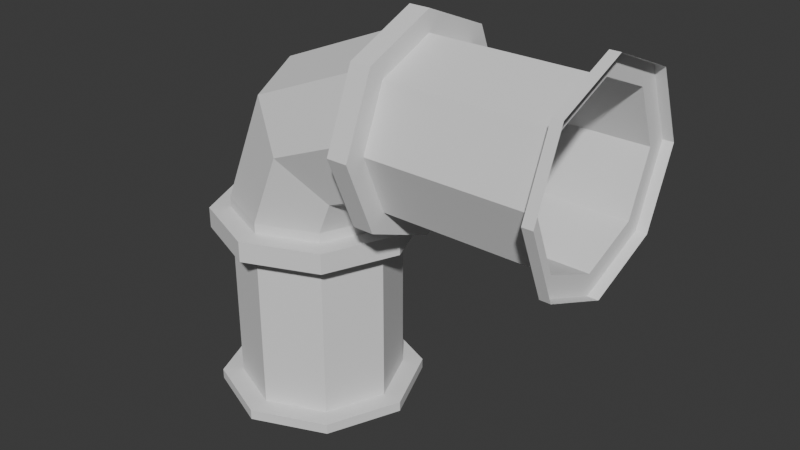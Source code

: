 # Source: pipe_bend.blend  (saved by Blender 4.4.30; exported with 4.5.12 LTS)
import bpy
from mathutils import Matrix  # noqa: F401  (used for matrix-valued properties, if any)

bpy.ops.wm.read_factory_settings(use_empty=True)
scene = bpy.context.scene
scene.name = 'Scene'

# ---- world
world_world = bpy.data.worlds.new('World'); scene.world = world_world
world_world.use_nodes = True; world_world.node_tree.nodes.clear()
_N = world_world.node_tree.nodes; _L = world_world.node_tree.links
n0 = _N.new('ShaderNodeOutputWorld'); n0.name = 'World Output'; n0.location = (300, 300)
n1 = _N.new('ShaderNodeBackground'); n1.name = 'Background'; n1.location = (10, 300)
n1.inputs[0].default_value = (0.05088, 0.05088, 0.05088, 1.0)
_L.new(n1.outputs[0], n0.inputs[0])
n0.is_active_output = True
world_world.color = (0.05088, 0.05088, 0.05088)
world_world.sun_shadow_jitter_overblur = 0.0

# ---- meshes
me_cylinder = bpy.data.meshes.new('Cylinder')
me_cylinder.from_pydata([(0.15, 0.4, 0.5), (-0.5, 0.4, -0.95), (-0.6364, 0.0, 0.6364), (0.05, 0.5, 0.5), (0.95, 0.5, 0.5), (-0.5, 0.5, -1.0), (0.95, 0.4, 0.5), (-0.5536, -0.2828, 0.5536), (0.15, 0.5, 0.5), (-0.5, 0.5, -0.15), (-0.3536, -0.4, 0.3536), (0.05, 0.3536, 0.1464), (-0.5, 0.4, -0.15), (0.95, 0.3536, 0.1464), (-0.1536, -0.2828, 0.1536), (0.15, 0.3536, 0.1464), (-0.07071, -4.899e-17, 0.07071), (0.95, 0.0, 0.0), (-0.5, 0.5, -0.95), (0.05, -6.718e-09, 0.0), (-0.1464, 0.3536, -1.0), (0.15, -1.344e-08, 0.0), (0.15, 0.2828, 0.2172), (-0.1536, 0.2828, 0.1536), (0.95, -0.3536, 0.1464), (-0.1464, 0.3536, -0.15), (-0.3536, 0.4, 0.3536), (0.05, -0.3536, 0.1464), (0.95, 0.2828, 0.2172), (-0.1464, 0.3536, -0.95), (-0.5536, 0.2828, 0.5536), (0.15, -0.3536, 0.1464), (0.95, -0.5, 0.5), (-0.9, 0.0, 5.96e-08), (0.0, 0.0, -0.15), (0.05, -0.5, 0.5), (0.15, -1.344e-08, 0.1), (-0.7828, -0.2828, 5.96e-08), (0.0, 0.0, -1.0), (0.15, -0.5, 0.5), (0.95, 0.0, 0.1), (-0.5, -0.4, 5.96e-08), (0.0, 0.0, -0.95), (0.95, -0.3536, 0.8536), (0.05, -0.3536, 0.8536), (-0.2172, -0.2828, 0.0), (-0.2172, 0.2828, -0.95), (0.15, -0.3536, 0.8536), (0.05, -6.718e-09, 1.0), (-0.1, -4.899e-17, 0.0), (0.15, -0.2828, 0.2172), (-0.1464, -0.3536, -0.15), (-0.2172, 0.2828, 0.0), (0.95, 0.0, 1.0), (-0.1464, -0.3536, -1.0), (0.15, -1.344e-08, 1.0), (-0.5, 0.4, 5.96e-08), (0.95, -0.2828, 0.2172), (0.95, 0.3536, 0.8536), (-0.2172, 0.2828, -0.15), (-0.1464, -0.3536, -0.95), (0.05, 0.3536, 0.8536), (0.15, 0.3536, 0.8536), (-0.7828, 0.2828, 5.96e-08), (-0.5, -0.5, -0.15), (0.15, -0.4, 0.5), (0.0, 0.0, 0.9), (0.95, -0.4, 0.5), (0.15, -0.2828, 0.7828), (-0.5, -0.5, -1.0), (0.95, -0.2828, 0.7828), (0.0, -0.2828, 0.7828), (-0.1, 0.0, -0.95), (0.15, -1.344e-08, 0.9), (0.0, -0.4, 0.5), (0.95, 0.0, 0.9), (-0.5, -0.5, -0.95), (0.15, 0.2828, 0.7828), (0.0, -0.2828, 0.2172), (0.95, 0.2828, 0.7828), (0.0, -4.899e-17, 0.1), (1.0, 0.5, 0.5), (1.0, 0.3536, 0.1464), (-0.1, 0.0, -0.15), (0.0, 0.2828, 0.2172), (1.0, 0.0, 0.0), (-0.8536, -0.3536, -0.15), (1.0, -0.3536, 0.1464), (0.0, 0.4, 0.5), (1.0, -0.5, 0.5), (1.0, -0.3536, 0.8536), (-0.8536, -0.3536, -1.0), (1.0, 0.0, 1.0), (-0.8536, -0.3536, -0.95), (1.0, 0.3536, 0.8536), (0.0, 0.2828, 0.7828), (-1.0, 0.0, -1.0), (-0.9, 0.0, 0.0), (-0.7828, -0.2828, 0.0), (-0.2172, -0.2828, -0.95), (-0.5, -0.4, 0.0), (-1.0, 0.0, -0.15), (-0.2172, -0.2828, 0.0), (-1.0, 0.0, -0.95), (-0.2172, -0.2828, -0.15), (-0.8536, 0.3536, -0.15), (-0.2172, 0.2828, 0.0), (-0.8536, 0.3536, -1.0), (-0.5, 0.4, 0.0), (-0.8536, 0.3536, -0.95), (-0.7828, 0.2828, 0.0), (-0.5, -0.4, -0.95), (-0.5, -0.4, -0.15), (-0.7828, -0.2828, -0.95), (-0.7828, -0.2828, -0.15), (-0.9, 0.0, -0.95), (-0.9, 0.0, -0.15), (-0.7828, 0.2828, -0.95), (-0.7828, 0.2828, -0.15), (-0.5, 0.5, -0.05), (-0.1464, 0.3536, -0.05), (0.0, 0.0, -0.05), (-0.1464, -0.3536, -0.05), (-0.5, -0.5, -0.05), (-0.8536, -0.3536, -0.05), (-1.0, 0.0, -0.05), (-0.8536, 0.3536, -0.05), (-0.5, -0.4, -0.05), (-0.1, -4.899e-17, -0.05), (-0.5, 0.4, -0.05), (-0.9, 0.0, -0.05), (-0.7828, -0.2828, -0.05), (-0.2172, -0.2828, -0.05), (-0.2172, 0.2828, -0.05), (-0.7828, 0.2828, -0.05), (0.05, -0.2828, 0.2172), (0.05, -0.4, 0.5), (0.05, -0.2828, 0.7828), (0.05, 0.0, 0.9), (0.05, 0.2828, 0.7828), (0.05, 0.4, 0.5), (0.05, 0.2828, 0.2172), (0.05, -4.899e-17, 0.1)], [], [(1, 12, 59, 46), (46, 59, 83, 72), (72, 83, 104, 99), (99, 104, 112, 111), (111, 112, 114, 113), (114, 116, 115, 113), (117, 115, 116, 118), (118, 12, 1, 117), (5, 18, 29, 20), (20, 29, 42, 38), (38, 42, 60, 54), (54, 60, 76, 69), (69, 76, 93, 91), (91, 93, 103, 96), (42, 72, 99, 60), (111, 113, 93, 76), (96, 103, 109, 107), (107, 109, 18, 5), (25, 9, 119, 120), (121, 34, 25, 120), (122, 51, 34, 121), (123, 64, 51, 122), (124, 86, 64, 123), (101, 86, 124, 125), (105, 101, 125, 126), (9, 105, 126, 119), (9, 25, 59, 12), (34, 83, 59, 25), (64, 86, 114, 112), (29, 46, 72, 42), (18, 1, 46, 29), (117, 1, 18, 109), (115, 117, 109, 103), (113, 115, 103, 93), (99, 111, 76, 60), (51, 64, 112, 104), (34, 51, 104, 83), (105, 9, 12, 118), (101, 105, 118, 116), (86, 101, 116, 114), (129, 133, 120, 119), (128, 132, 122, 121), (66, 2, 7, 71), (71, 7, 10, 74), (74, 10, 14, 78), (78, 14, 16, 80), (80, 16, 23, 84), (84, 23, 26, 88), (88, 26, 30, 95), (95, 30, 2, 66), (2, 33, 37, 7), (7, 37, 41, 10), (10, 41, 45, 14), (14, 45, 49, 16), (16, 49, 52, 23), (23, 52, 56, 26), (26, 56, 63, 30), (30, 63, 33, 2), (37, 33, 97, 98), (100, 41, 37, 98), (41, 100, 45), (45, 102, 49), (106, 52, 49), (56, 52, 106, 108), (63, 56, 108, 110), (33, 63, 110, 97), (108, 106, 133, 129), (133, 106, 49, 128), (128, 49, 102, 132), (97, 110, 134, 130), (98, 97, 130, 131), (132, 102, 100, 127), (134, 110, 108, 129), (127, 100, 98, 131), (74, 78, 135, 136), (66, 71, 137, 138), (95, 66, 138, 139), (84, 88, 140, 141), (78, 80, 142, 135), (71, 74, 136, 137), (88, 95, 139, 140), (80, 84, 141, 142), (0, 6, 28, 22), (22, 28, 40, 36), (36, 40, 57, 50), (50, 57, 67, 65), (65, 67, 70, 68), (70, 75, 73, 68), (77, 73, 75, 79), (79, 6, 0, 77), (3, 8, 15, 11), (11, 15, 21, 19), (19, 21, 31, 27), (27, 31, 39, 35), (35, 39, 47, 44), (44, 47, 55, 48), (21, 36, 50, 31), (65, 68, 47, 39), (48, 55, 62, 61), (61, 62, 8, 3), (136, 35, 44, 137), (138, 48, 61, 139), (13, 4, 81, 82), (85, 17, 13, 82), (87, 24, 17, 85), (89, 32, 24, 87), (90, 43, 32, 89), (53, 43, 90, 92), (58, 53, 92, 94), (4, 58, 94, 81), (4, 13, 28, 6), (17, 40, 28, 13), (32, 43, 70, 67), (15, 22, 36, 21), (8, 0, 22, 15), (77, 0, 8, 62), (73, 77, 62, 55), (68, 73, 55, 47), (50, 65, 39, 31), (24, 32, 67, 57), (17, 24, 57, 40), (58, 4, 6, 79), (53, 58, 79, 75), (43, 53, 75, 70), (137, 44, 48, 138), (135, 27, 35, 136), (142, 19, 27, 135), (134, 129, 119, 126), (130, 134, 126, 125), (131, 130, 125, 124), (127, 131, 124, 123), (132, 127, 123, 122), (139, 61, 3, 140), (140, 3, 11, 141), (141, 11, 19, 142), (133, 128, 121, 120)])
_uv = me_cylinder.uv_layers.new(name='UVMap')
_uv.uv.foreach_set('vector', [0.6266, 0.1563, 0.4223, 0.1563, 0.4223, 0.07815, 0.6266, 0.07815, 0.6266, 0.07815, 0.4223, 0.07815, 0.4223, -1.871e-08, 0.6266, -1.871e-08, 0.6266, 0.6252, 0.4223, 0.6252, 0.4223, 0.5471, 0.6266, 0.5471, 0.6266, 0.5471, 0.4223, 0.5471, 0.4223, 0.4689, 0.6266, 0.4689, 0.6266, 0.4689, 0.4223, 0.4689, 0.4223, 0.3908, 0.6266, 0.3908, 0.4223, 0.3908, 0.4223, 0.3126, 0.6266, 0.3126, 0.6266, 0.3908, 0.6266, 0.2345, 0.6266, 0.3126, 0.4223, 0.3126, 0.4223, 0.2345, 0.4223, 0.2345, 0.4223, 0.1563, 0.6266, 0.1563, 0.6266, 0.2345, 0.1454, 0.5862, 0.1582, 0.5862, 0.1582, 0.6839, 0.1454, 0.6839, 0.1454, 0.6839, 0.1582, 0.6839, 0.1582, 0.7815, 0.1454, 0.7815, 0.1454, -6.356e-09, 0.1582, -6.913e-09, 0.1582, 0.09769, 0.1454, 0.09769, 0.1454, 0.09769, 0.1582, 0.09769, 0.1582, 0.1954, 0.1454, 0.1954, 0.1454, 0.1954, 0.1582, 0.1954, 0.1582, 0.2931, 0.1454, 0.2931, 0.1454, 0.2931, 0.1582, 0.2931, 0.1582, 0.3908, 0.1454, 0.3908, 0.1582, -6.913e-09, 0.1817, 0.009769, 0.1817, 0.08792, 0.1582, 0.09769, 0.1817, 0.2052, 0.1817, 0.2833, 0.1582, 0.2931, 0.1582, 0.1954, 0.1454, 0.3908, 0.1582, 0.3908, 0.1582, 0.4885, 0.1454, 0.4885, 0.1454, 0.4885, 0.1582, 0.4885, 0.1582, 0.5862, 0.1454, 0.5862, 0.09628, 0.6839, 0.09628, 0.5862, 0.1218, 0.5862, 0.1218, 0.6839, 0.1218, 0.7815, 0.09628, 0.7815, 0.09628, 0.6839, 0.1218, 0.6839, 0.1218, 0.09769, 0.09628, 0.09769, 0.09628, 1.45e-08, 0.1218, 1.338e-08, 0.1218, 0.1954, 0.09628, 0.1954, 0.09628, 0.09769, 0.1218, 0.09769, 0.1218, 0.2931, 0.09628, 0.2931, 0.09628, 0.1954, 0.1218, 0.1954, 0.09628, 0.3908, 0.09628, 0.2931, 0.1218, 0.2931, 0.1218, 0.3908, 0.09628, 0.4885, 0.09628, 0.3908, 0.1218, 0.3908, 0.1218, 0.4885, 0.09628, 0.5862, 0.09628, 0.4885, 0.1218, 0.4885, 0.1218, 0.5862, 0.09628, 0.5862, 0.09628, 0.6839, 0.0727, 0.6741, 0.0727, 0.5959, 0.09628, 0.7815, 0.0727, 0.7718, 0.0727, 0.6936, 0.09628, 0.6839, 0.09628, 0.1954, 0.09628, 0.2931, 0.0727, 0.2833, 0.0727, 0.2052, 0.1582, 0.6839, 0.1817, 0.6936, 0.1817, 0.7718, 0.1582, 0.7815, 0.1582, 0.5862, 0.1817, 0.5959, 0.1817, 0.6741, 0.1582, 0.6839, 0.1817, 0.4982, 0.1817, 0.5764, 0.1582, 0.5862, 0.1582, 0.4885, 0.1817, 0.4005, 0.1817, 0.4787, 0.1582, 0.4885, 0.1582, 0.3908, 0.1817, 0.3028, 0.1817, 0.381, 0.1582, 0.3908, 0.1582, 0.2931, 0.1817, 0.1075, 0.1817, 0.1856, 0.1582, 0.1954, 0.1582, 0.09769, 0.09628, 0.09769, 0.09628, 0.1954, 0.0727, 0.1856, 0.0727, 0.1075, 0.09628, 1.45e-08, 0.09628, 0.09769, 0.0727, 0.08792, 0.0727, 0.009769, 0.09628, 0.4885, 0.09628, 0.5862, 0.0727, 0.5764, 0.0727, 0.4982, 0.09628, 0.3908, 0.09628, 0.4885, 0.0727, 0.4787, 0.0727, 0.4005, 0.09628, 0.2931, 0.09628, 0.3908, 0.0727, 0.381, 0.0727, 0.3028, 0.1454, 0.5959, 0.1454, 0.6741, 0.1218, 0.6839, 0.1218, 0.5862, 0.1454, 0.009769, 0.1454, 0.08792, 0.1218, 0.09769, 0.1218, 1.338e-08, 0.826, 0.3119, 0.6521, 0.2861, 0.6747, 0.2113, 0.826, 0.2337, 0.826, 0.2337, 0.6747, 0.2113, 0.7128, 0.1431, 0.8094, 0.1574, 0.8094, 0.1574, 0.7128, 0.1431, 0.7508, 0.0748, 0.7928, 0.08102, 0.7928, 0.08102, 0.7508, 0.0748, 0.7734, -3.744e-09, 0.7928, 0.002861, 0.7047, 0.598, 0.6853, 0.5952, 0.6853, 0.517, 0.7273, 0.5232, 0.7273, 0.5232, 0.6853, 0.517, 0.6687, 0.4407, 0.7653, 0.455, 0.7653, 0.455, 0.6687, 0.4407, 0.6521, 0.3643, 0.8034, 0.3867, 0.8034, 0.3867, 0.6521, 0.3643, 0.6521, 0.2861, 0.826, 0.3119, 1.0, 0.2861, 0.8261, 0.3118, 0.8261, 0.2337, 0.9774, 0.2113, 0.9774, 0.2113, 0.8261, 0.2337, 0.8427, 0.1573, 0.9393, 0.143, 0.9393, 0.143, 0.8427, 0.1573, 0.8594, 0.08099, 0.9013, 0.07478, 0.9013, 0.07478, 0.8594, 0.08099, 0.8594, 0.002859, 0.8787, 8.523e-10, 0.9667, 0.595, 0.9474, 0.5979, 0.9248, 0.5231, 0.9667, 0.5169, 0.9667, 0.5169, 0.9248, 0.5231, 0.8868, 0.4548, 0.9834, 0.4405, 0.9834, 0.4405, 0.8868, 0.4548, 0.8487, 0.3866, 1.0, 0.3642, 1.0, 0.3642, 0.8487, 0.3866, 0.8261, 0.3118, 1.0, 0.2861, 0.8261, 0.2337, 0.8261, 0.3118, 0.826, 0.3118, 0.826, 0.2337, 0.8427, 0.1573, 0.8427, 0.1573, 0.8261, 0.2337, 0.826, 0.2337, 0.8427, 0.1573, 0.8427, 0.1573, 0.8594, 0.08099, 0.8594, 0.08099, 0.8593, 0.08099, 0.8594, 0.002859, 0.9247, 0.5231, 0.9248, 0.5231, 0.9474, 0.5979, 0.8868, 0.4548, 0.9248, 0.5231, 0.9247, 0.5231, 0.8867, 0.4549, 0.8487, 0.3866, 0.8868, 0.4548, 0.8867, 0.4549, 0.8487, 0.3866, 0.8261, 0.3118, 0.8487, 0.3866, 0.8487, 0.3866, 0.826, 0.3118, 0.6266, 0.1563, 0.6266, 0.07815, 0.6393, 0.07815, 0.6393, 0.1563, 0.6393, 0.07815, 0.6266, 0.07815, 0.6266, -8.679e-09, 0.6393, -9.237e-09, 0.6393, 0.6252, 0.6266, 0.6252, 0.6266, 0.5471, 0.6393, 0.5471, 0.6266, 0.3126, 0.6266, 0.2345, 0.6393, 0.2345, 0.6393, 0.3126, 0.6266, 0.3908, 0.6266, 0.3126, 0.6393, 0.3126, 0.6393, 0.3908, 0.6393, 0.5471, 0.6266, 0.5471, 0.6266, 0.4689, 0.6393, 0.4689, 0.6393, 0.2345, 0.6266, 0.2345, 0.6266, 0.1563, 0.6393, 0.1563, 0.6393, 0.4689, 0.6266, 0.4689, 0.6266, 0.3908, 0.6393, 0.3908, 0.6521, 0.4689, 0.6521, 0.5471, 0.6393, 0.5471, 0.6393, 0.4689, 0.6521, 0.3126, 0.6521, 0.3908, 0.6393, 0.3908, 0.6393, 0.3126, 0.6521, 0.2345, 0.6521, 0.3126, 0.6393, 0.3126, 0.6393, 0.2345, 0.6521, 0.07815, 0.6521, 0.1563, 0.6393, 0.1563, 0.6393, 0.07815, 0.6521, 0.5471, 0.6521, 0.6252, 0.6393, 0.6252, 0.6393, 0.5471, 0.6521, 0.3908, 0.6521, 0.4689, 0.6393, 0.4689, 0.6393, 0.3908, 0.6521, 0.1563, 0.6521, 0.2345, 0.6393, 0.2345, 0.6393, 0.1563, 0.6521, 8.913e-09, 0.6521, 0.07815, 0.6393, 0.07815, 0.6393, 9.471e-09, 0.2181, 0.4689, 0.4223, 0.4689, 0.4223, 0.5471, 0.2181, 0.5471, 0.2181, 0.5471, 0.4223, 0.5471, 0.4223, 0.6252, 0.2181, 0.6252, 0.2181, 3.742e-08, 0.4223, 0.0, 0.4223, 0.07815, 0.2181, 0.07815, 0.2181, 0.07815, 0.4223, 0.07815, 0.4223, 0.1563, 0.2181, 0.1563, 0.2181, 0.1563, 0.4223, 0.1563, 0.4223, 0.2345, 0.2181, 0.2345, 0.4223, 0.2345, 0.4223, 0.3126, 0.2181, 0.3126, 0.2181, 0.2345, 0.2181, 0.3908, 0.2181, 0.3126, 0.4223, 0.3126, 0.4223, 0.3908, 0.4223, 0.3908, 0.4223, 0.4689, 0.2181, 0.4689, 0.2181, 0.3908, 0.04911, 0.1954, 0.02359, 0.1954, 0.02359, 0.09769, 0.04911, 0.09769, 0.04911, 0.09769, 0.02359, 0.09769, 0.02359, -1.031e-09, 0.04911, -2.147e-09, 0.04911, 0.7815, 0.02359, 0.7815, 0.02359, 0.6839, 0.04911, 0.6839, 0.04911, 0.6839, 0.02359, 0.6839, 0.02359, 0.5862, 0.04911, 0.5862, 0.04911, 0.5862, 0.02359, 0.5862, 0.02359, 0.4885, 0.04911, 0.4885, 0.04911, 0.4885, 0.02359, 0.4885, 0.02359, 0.3908, 0.04911, 0.3908, 0.02359, 0.7815, 2.769e-07, 0.7718, 2.548e-07, 0.6936, 0.02359, 0.6839, 2.123e-07, 0.5764, 1.527e-07, 0.4982, 0.02359, 0.4885, 0.02359, 0.5862, 0.04911, 0.3908, 0.02359, 0.3908, 0.02359, 0.2931, 0.04911, 0.2931, 0.04911, 0.2931, 0.02359, 0.2931, 0.02359, 0.1954, 0.04911, 0.1954, 0.0727, 0.5764, 0.04911, 0.5862, 0.04911, 0.4885, 0.0727, 0.4982, 0.0727, 0.381, 0.04911, 0.3908, 0.04911, 0.2931, 0.0727, 0.3028, 0.2053, 0.6839, 0.2053, 0.5862, 0.2181, 0.5862, 0.2181, 0.6839, 0.2181, 0.7815, 0.2053, 0.7815, 0.2053, 0.6839, 0.2181, 0.6839, 0.2181, 0.09769, 0.2053, 0.09769, 0.2053, 9.354e-09, 0.2181, 9.354e-09, 0.2181, 0.1954, 0.2053, 0.1954, 0.2053, 0.09769, 0.2181, 0.09769, 0.2181, 0.2931, 0.2053, 0.2931, 0.2053, 0.1954, 0.2181, 0.1954, 0.2053, 0.3908, 0.2053, 0.2931, 0.2181, 0.2931, 0.2181, 0.3908, 0.2053, 0.4885, 0.2053, 0.3908, 0.2181, 0.3908, 0.2181, 0.4885, 0.2053, 0.5862, 0.2053, 0.4885, 0.2181, 0.4885, 0.2181, 0.5862, 0.2053, 0.5862, 0.2053, 0.6839, 0.1817, 0.6741, 0.1817, 0.5959, 0.2053, 0.7815, 0.1817, 0.7718, 0.1817, 0.6936, 0.2053, 0.6839, 0.2053, 0.1954, 0.2053, 0.2931, 0.1817, 0.2833, 0.1817, 0.2052, 0.02359, 0.09769, 4.126e-08, 0.08792, 4.27e-10, 0.009769, 0.02359, -1.031e-09, 0.02359, 0.1954, 6.424e-08, 0.1856, 2.341e-08, 0.1075, 0.02359, 0.09769, 1.059e-07, 0.2833, 6.509e-08, 0.2052, 0.02359, 0.1954, 0.02359, 0.2931, 1.289e-07, 0.381, 1.255e-07, 0.3028, 0.02359, 0.2931, 0.02359, 0.3908, 1.706e-07, 0.4787, 1.298e-07, 0.4005, 0.02359, 0.3908, 0.02359, 0.4885, 2.727e-07, 0.6741, 1.757e-07, 0.5959, 0.02359, 0.5862, 0.02359, 0.6839, 0.2053, 0.09769, 0.2053, 0.1954, 0.1817, 0.1856, 0.1817, 0.1075, 0.2053, 9.354e-09, 0.2053, 0.09769, 0.1817, 0.08792, 0.1817, 0.009769, 0.2053, 0.4885, 0.2053, 0.5862, 0.1817, 0.5764, 0.1817, 0.4982, 0.2053, 0.3908, 0.2053, 0.4885, 0.1817, 0.4787, 0.1817, 0.4005, 0.2053, 0.2931, 0.2053, 0.3908, 0.1817, 0.381, 0.1817, 0.3028, 0.0727, 0.4787, 0.04911, 0.4885, 0.04911, 0.3908, 0.0727, 0.4005, 0.0727, 0.6741, 0.04911, 0.6839, 0.04911, 0.5862, 0.0727, 0.5959, 0.0727, 0.7718, 0.04911, 0.7815, 0.04911, 0.6839, 0.0727, 0.6936, 0.1454, 0.4982, 0.1454, 0.5764, 0.1218, 0.5862, 0.1218, 0.4885, 0.1454, 0.4005, 0.1454, 0.4787, 0.1218, 0.4885, 0.1218, 0.3908, 0.1454, 0.3028, 0.1454, 0.381, 0.1218, 0.3908, 0.1218, 0.2931, 0.1454, 0.2052, 0.1454, 0.2833, 0.1218, 0.2931, 0.1218, 0.1954, 0.1454, 0.1075, 0.1454, 0.1856, 0.1218, 0.1954, 0.1218, 0.09769, 0.0727, 0.2833, 0.04911, 0.2931, 0.04911, 0.1954, 0.0727, 0.2052, 0.0727, 0.1856, 0.04911, 0.1954, 0.04911, 0.09769, 0.0727, 0.1075, 0.0727, 0.08792, 0.04911, 0.09769, 0.04911, -2.147e-09, 0.0727, 0.009769, 0.1454, 0.6936, 0.1454, 0.7718, 0.1218, 0.7815, 0.1218, 0.6839])
me_cylinder.update()

# ---- objects
ob_pipe = bpy.data.objects.new('Pipe', me_cylinder)

# ---- transforms, parenting, visibility, modifiers, constraints
ob_pipe.location = (0.0, 0.0, 0.0)

# ---- collection membership
scene.collection.objects.link(ob_pipe)

# ---- scene / render settings (as saved in the file)
scene.frame_start = 1; scene.frame_end = 250; scene.frame_set(1)
scene.render.engine = 'BLENDER_EEVEE_NEXT'
bpy.context.view_layer.update()

# ---- added for rendering (the .blend has no active camera and no usable light): camera, sun
cam_auto = bpy.data.cameras.new('AutoCamera')
cam_auto.lens = 50.0
cam_auto.sensor_width = 36.0
cam_auto.clip_end = 1000.0
ob_auto_camera = bpy.data.objects.new('AutoCamera', cam_auto)
scene.collection.objects.link(ob_auto_camera)
ob_auto_camera.location = (2.77567, -3.33081, 2.22054)
ob_auto_camera.rotation_euler = (1.09748, -7.21219e-08, 0.694738)
scene.camera = ob_auto_camera
light_auto_sun = bpy.data.lights.new('AutoSun', 'SUN')
light_auto_sun.energy = 3.0
light_auto_sun.angle = 0.0523599
ob_auto_sun = bpy.data.objects.new('AutoSun', light_auto_sun)
scene.collection.objects.link(ob_auto_sun)
ob_auto_sun.rotation_euler = (0.872665, 0.174533, 0.523599)
bpy.context.view_layer.update()
